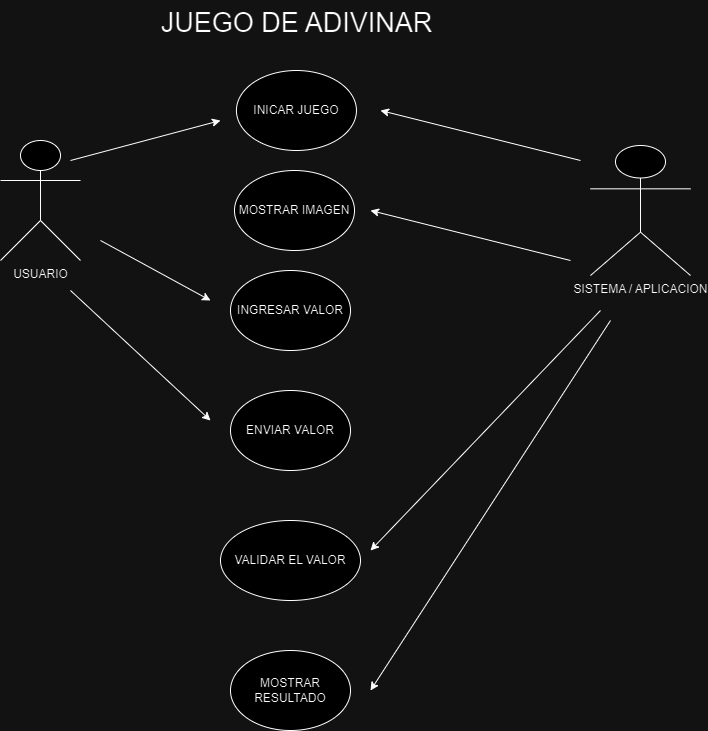

The diagram above was exported from draw.io. Its source (the exported page's mxGraphModel, read from the mxfile embedded in the PNG):
<mxGraphModel dx="880" dy="1629" grid="1" gridSize="10" guides="1" tooltips="1" connect="1" arrows="1" fold="1" page="1" pageScale="1" pageWidth="827" pageHeight="1169" math="0" shadow="0">
  <root>
    <mxCell id="0" />
    <mxCell id="1" parent="0" />
    <mxCell id="dK9avVnq7sJBJzr26dsI-3" value="USUARIO" style="shape=umlActor;verticalLabelPosition=bottom;verticalAlign=top;html=1;outlineConnect=0;" vertex="1" parent="1">
      <mxGeometry x="60" y="110" width="80" height="120" as="geometry" />
    </mxCell>
    <mxCell id="dK9avVnq7sJBJzr26dsI-4" value="INICAR JUEGO" style="ellipse;whiteSpace=wrap;html=1;" vertex="1" parent="1">
      <mxGeometry x="295.94" y="40" width="120" height="80" as="geometry" />
    </mxCell>
    <mxCell id="dK9avVnq7sJBJzr26dsI-5" value="" style="endArrow=classic;html=1;rounded=0;" edge="1" parent="1">
      <mxGeometry width="50" height="50" relative="1" as="geometry">
        <mxPoint x="130" y="130" as="sourcePoint" />
        <mxPoint x="280" y="90" as="targetPoint" />
      </mxGeometry>
    </mxCell>
    <mxCell id="dK9avVnq7sJBJzr26dsI-6" value="MOSTRAR IMAGEN" style="ellipse;whiteSpace=wrap;html=1;" vertex="1" parent="1">
      <mxGeometry x="294" y="140" width="120" height="80" as="geometry" />
    </mxCell>
    <mxCell id="dK9avVnq7sJBJzr26dsI-8" value="INGRESAR VALOR" style="ellipse;whiteSpace=wrap;html=1;" vertex="1" parent="1">
      <mxGeometry x="290" y="240" width="120" height="80" as="geometry" />
    </mxCell>
    <mxCell id="dK9avVnq7sJBJzr26dsI-9" value="SISTEMA / APLICACION" style="shape=umlActor;verticalLabelPosition=bottom;verticalAlign=top;html=1;outlineConnect=0;" vertex="1" parent="1">
      <mxGeometry x="650" y="115" width="100" height="130" as="geometry" />
    </mxCell>
    <mxCell id="dK9avVnq7sJBJzr26dsI-12" value="" style="endArrow=classic;html=1;rounded=0;" edge="1" parent="1">
      <mxGeometry width="50" height="50" relative="1" as="geometry">
        <mxPoint x="630" y="230" as="sourcePoint" />
        <mxPoint x="430" y="180" as="targetPoint" />
      </mxGeometry>
    </mxCell>
    <mxCell id="dK9avVnq7sJBJzr26dsI-14" value="" style="endArrow=classic;html=1;rounded=0;" edge="1" parent="1">
      <mxGeometry width="50" height="50" relative="1" as="geometry">
        <mxPoint x="660" y="280" as="sourcePoint" />
        <mxPoint x="430" y="520" as="targetPoint" />
      </mxGeometry>
    </mxCell>
    <mxCell id="dK9avVnq7sJBJzr26dsI-15" value="&lt;p style=&quot;line-height: 100%;&quot;&gt;&lt;font style=&quot;font-size: 27px;&quot;&gt;JUEGO DE ADIVINAR&lt;/font&gt;&lt;/p&gt;" style="text;html=1;align=center;verticalAlign=middle;resizable=0;points=[];autosize=1;strokeColor=none;fillColor=none;" vertex="1" parent="1">
      <mxGeometry x="205.94" y="-30" width="300" height="50" as="geometry" />
    </mxCell>
    <mxCell id="dK9avVnq7sJBJzr26dsI-16" value="ENVIAR VALOR" style="ellipse;whiteSpace=wrap;html=1;" vertex="1" parent="1">
      <mxGeometry x="290" y="360" width="120" height="80" as="geometry" />
    </mxCell>
    <mxCell id="dK9avVnq7sJBJzr26dsI-17" value="VALIDAR EL VALOR" style="ellipse;whiteSpace=wrap;html=1;" vertex="1" parent="1">
      <mxGeometry x="280" y="490" width="140" height="80" as="geometry" />
    </mxCell>
    <mxCell id="dK9avVnq7sJBJzr26dsI-18" value="MOSTRAR RESULTADO" style="ellipse;whiteSpace=wrap;html=1;" vertex="1" parent="1">
      <mxGeometry x="290" y="620" width="120" height="80" as="geometry" />
    </mxCell>
    <mxCell id="dK9avVnq7sJBJzr26dsI-19" value="" style="endArrow=classic;html=1;rounded=0;" edge="1" parent="1">
      <mxGeometry width="50" height="50" relative="1" as="geometry">
        <mxPoint x="670" y="290" as="sourcePoint" />
        <mxPoint x="430" y="660" as="targetPoint" />
      </mxGeometry>
    </mxCell>
    <mxCell id="dK9avVnq7sJBJzr26dsI-20" value="" style="endArrow=classic;html=1;rounded=0;" edge="1" parent="1">
      <mxGeometry width="50" height="50" relative="1" as="geometry">
        <mxPoint x="160" y="210" as="sourcePoint" />
        <mxPoint x="270" y="270" as="targetPoint" />
      </mxGeometry>
    </mxCell>
    <mxCell id="dK9avVnq7sJBJzr26dsI-21" value="" style="endArrow=classic;html=1;rounded=0;" edge="1" parent="1">
      <mxGeometry width="50" height="50" relative="1" as="geometry">
        <mxPoint x="130" y="260" as="sourcePoint" />
        <mxPoint x="270" y="390" as="targetPoint" />
      </mxGeometry>
    </mxCell>
    <mxCell id="dK9avVnq7sJBJzr26dsI-22" value="" style="endArrow=classic;html=1;rounded=0;" edge="1" parent="1">
      <mxGeometry width="50" height="50" relative="1" as="geometry">
        <mxPoint x="640" y="130" as="sourcePoint" />
        <mxPoint x="440" y="80" as="targetPoint" />
      </mxGeometry>
    </mxCell>
  </root>
</mxGraphModel>